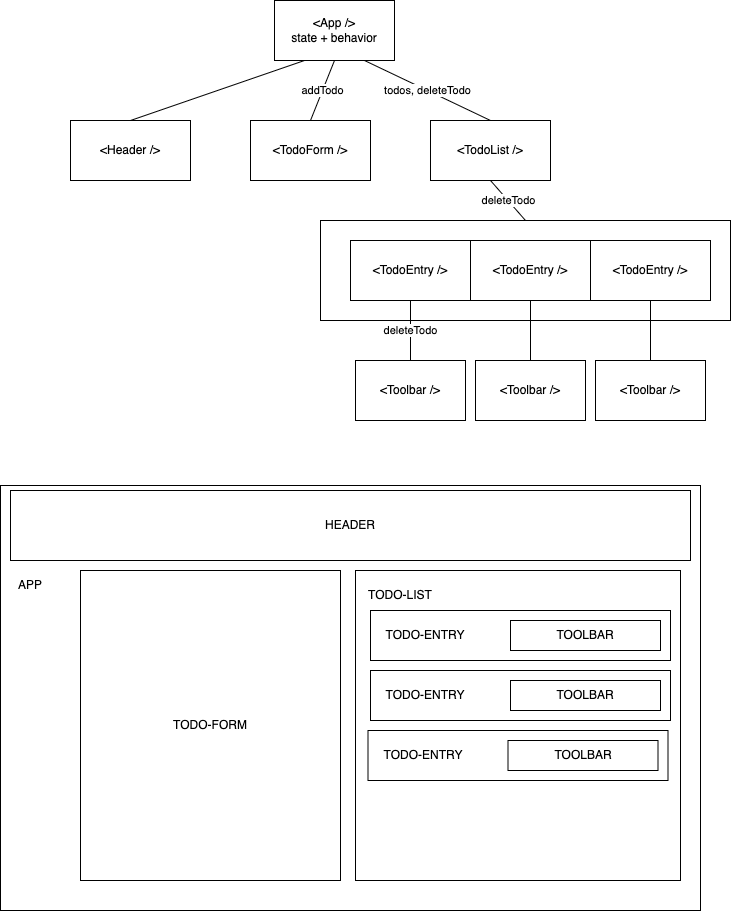

The diagram above was exported from draw.io. Its source (the exported page's mxGraphModel, read from the mxfile embedded in the PNG):
<mxGraphModel dx="893" dy="586" grid="1" gridSize="10" guides="1" tooltips="1" connect="1" arrows="1" fold="1" page="1" pageScale="1" pageWidth="827" pageHeight="1169" math="0" shadow="0">
  <root>
    <mxCell id="0" />
    <mxCell id="1" parent="0" />
    <mxCell id="12" value="" style="rounded=0;whiteSpace=wrap;html=1;" parent="1" vertex="1">
      <mxGeometry x="400" y="260" width="410" height="100" as="geometry" />
    </mxCell>
    <mxCell id="4" style="edgeStyle=none;html=1;exitX=0.25;exitY=1;exitDx=0;exitDy=0;entryX=0.5;entryY=0;entryDx=0;entryDy=0;endArrow=none;endFill=0;" parent="1" source="2" target="3" edge="1">
      <mxGeometry relative="1" as="geometry" />
    </mxCell>
    <mxCell id="6" value="addTodo" style="edgeStyle=none;html=1;exitX=0.5;exitY=1;exitDx=0;exitDy=0;entryX=0.5;entryY=0;entryDx=0;entryDy=0;endArrow=none;endFill=0;" parent="1" source="2" target="5" edge="1">
      <mxGeometry relative="1" as="geometry" />
    </mxCell>
    <mxCell id="8" value="todos, deleteTodo" style="edgeStyle=none;html=1;exitX=0.75;exitY=1;exitDx=0;exitDy=0;entryX=0.5;entryY=0;entryDx=0;entryDy=0;endArrow=none;endFill=0;" parent="1" source="2" target="7" edge="1">
      <mxGeometry relative="1" as="geometry" />
    </mxCell>
    <mxCell id="2" value="&amp;lt;App /&amp;gt;&lt;br&gt;state + behavior" style="rounded=0;whiteSpace=wrap;html=1;" parent="1" vertex="1">
      <mxGeometry x="354" y="40" width="120" height="60" as="geometry" />
    </mxCell>
    <mxCell id="3" value="&amp;lt;Header /&amp;gt;" style="rounded=0;whiteSpace=wrap;html=1;" parent="1" vertex="1">
      <mxGeometry x="150" y="160" width="120" height="60" as="geometry" />
    </mxCell>
    <mxCell id="5" value="&amp;lt;TodoForm /&amp;gt;" style="rounded=0;whiteSpace=wrap;html=1;" parent="1" vertex="1">
      <mxGeometry x="330" y="160" width="120" height="60" as="geometry" />
    </mxCell>
    <mxCell id="13" value="deleteTodo" style="edgeStyle=none;html=1;exitX=0.5;exitY=1;exitDx=0;exitDy=0;entryX=0.5;entryY=0;entryDx=0;entryDy=0;endArrow=none;endFill=0;" parent="1" source="7" target="12" edge="1">
      <mxGeometry relative="1" as="geometry" />
    </mxCell>
    <mxCell id="7" value="&amp;lt;TodoList /&amp;gt;" style="rounded=0;whiteSpace=wrap;html=1;" parent="1" vertex="1">
      <mxGeometry x="510" y="160" width="120" height="60" as="geometry" />
    </mxCell>
    <mxCell id="15" value="deleteTodo" style="edgeStyle=none;html=1;exitX=0.5;exitY=1;exitDx=0;exitDy=0;entryX=0.5;entryY=0;entryDx=0;entryDy=0;endArrow=none;endFill=0;" parent="1" source="9" target="14" edge="1">
      <mxGeometry relative="1" as="geometry" />
    </mxCell>
    <mxCell id="9" value="&amp;lt;TodoEntry /&amp;gt;" style="rounded=0;whiteSpace=wrap;html=1;" parent="1" vertex="1">
      <mxGeometry x="430" y="280" width="120" height="60" as="geometry" />
    </mxCell>
    <mxCell id="17" style="edgeStyle=none;html=1;exitX=0.5;exitY=1;exitDx=0;exitDy=0;entryX=0.5;entryY=0;entryDx=0;entryDy=0;endArrow=none;endFill=0;" parent="1" source="10" target="16" edge="1">
      <mxGeometry relative="1" as="geometry" />
    </mxCell>
    <mxCell id="10" value="&amp;lt;TodoEntry /&amp;gt;" style="rounded=0;whiteSpace=wrap;html=1;" parent="1" vertex="1">
      <mxGeometry x="550" y="280" width="120" height="60" as="geometry" />
    </mxCell>
    <mxCell id="19" style="edgeStyle=none;html=1;exitX=0.5;exitY=1;exitDx=0;exitDy=0;entryX=0.5;entryY=0;entryDx=0;entryDy=0;endArrow=none;endFill=0;" parent="1" source="11" target="18" edge="1">
      <mxGeometry relative="1" as="geometry" />
    </mxCell>
    <mxCell id="11" value="&amp;lt;TodoEntry /&amp;gt;" style="rounded=0;whiteSpace=wrap;html=1;" parent="1" vertex="1">
      <mxGeometry x="670" y="280" width="120" height="60" as="geometry" />
    </mxCell>
    <mxCell id="14" value="&amp;lt;Toolbar /&amp;gt;" style="rounded=0;whiteSpace=wrap;html=1;" parent="1" vertex="1">
      <mxGeometry x="435" y="400" width="110" height="60" as="geometry" />
    </mxCell>
    <mxCell id="16" value="&amp;lt;Toolbar /&amp;gt;" style="rounded=0;whiteSpace=wrap;html=1;" parent="1" vertex="1">
      <mxGeometry x="555" y="400" width="110" height="60" as="geometry" />
    </mxCell>
    <mxCell id="18" value="&amp;lt;Toolbar /&amp;gt;" style="rounded=0;whiteSpace=wrap;html=1;" parent="1" vertex="1">
      <mxGeometry x="675" y="400" width="110" height="60" as="geometry" />
    </mxCell>
    <mxCell id="20" value="" style="rounded=0;whiteSpace=wrap;html=1;" parent="1" vertex="1">
      <mxGeometry x="80" y="525" width="700" height="425" as="geometry" />
    </mxCell>
    <mxCell id="21" value="HEADER" style="rounded=0;whiteSpace=wrap;html=1;" parent="1" vertex="1">
      <mxGeometry x="90" y="530" width="680" height="70" as="geometry" />
    </mxCell>
    <mxCell id="22" value="TODO-FORM" style="rounded=0;whiteSpace=wrap;html=1;" parent="1" vertex="1">
      <mxGeometry x="160" y="610" width="260" height="310" as="geometry" />
    </mxCell>
    <mxCell id="23" value="" style="rounded=0;whiteSpace=wrap;html=1;" parent="1" vertex="1">
      <mxGeometry x="435" y="610" width="325" height="310" as="geometry" />
    </mxCell>
    <mxCell id="24" value="TODO-LIST" style="text;html=1;strokeColor=none;fillColor=none;align=center;verticalAlign=middle;whiteSpace=wrap;rounded=0;" parent="1" vertex="1">
      <mxGeometry x="440" y="620" width="80" height="30" as="geometry" />
    </mxCell>
    <mxCell id="25" value="" style="rounded=0;whiteSpace=wrap;html=1;" parent="1" vertex="1">
      <mxGeometry x="450" y="650" width="300" height="50" as="geometry" />
    </mxCell>
    <mxCell id="26" value="TODO-ENTRY" style="text;html=1;strokeColor=none;fillColor=none;align=center;verticalAlign=middle;whiteSpace=wrap;rounded=0;" parent="1" vertex="1">
      <mxGeometry x="460" y="660" width="90" height="30" as="geometry" />
    </mxCell>
    <mxCell id="27" value="TOOLBAR" style="rounded=0;whiteSpace=wrap;html=1;" parent="1" vertex="1">
      <mxGeometry x="590" y="660" width="150" height="30" as="geometry" />
    </mxCell>
    <mxCell id="28" value="" style="rounded=0;whiteSpace=wrap;html=1;" parent="1" vertex="1">
      <mxGeometry x="450" y="710" width="300" height="50" as="geometry" />
    </mxCell>
    <mxCell id="29" value="TODO-ENTRY" style="text;html=1;strokeColor=none;fillColor=none;align=center;verticalAlign=middle;whiteSpace=wrap;rounded=0;" parent="1" vertex="1">
      <mxGeometry x="460" y="720" width="90" height="30" as="geometry" />
    </mxCell>
    <mxCell id="30" value="TOOLBAR" style="rounded=0;whiteSpace=wrap;html=1;" parent="1" vertex="1">
      <mxGeometry x="590" y="720" width="150" height="30" as="geometry" />
    </mxCell>
    <mxCell id="31" value="" style="rounded=0;whiteSpace=wrap;html=1;" parent="1" vertex="1">
      <mxGeometry x="447.5" y="770" width="300" height="50" as="geometry" />
    </mxCell>
    <mxCell id="32" value="TODO-ENTRY" style="text;html=1;strokeColor=none;fillColor=none;align=center;verticalAlign=middle;whiteSpace=wrap;rounded=0;" parent="1" vertex="1">
      <mxGeometry x="457.5" y="780" width="90" height="30" as="geometry" />
    </mxCell>
    <mxCell id="33" value="TOOLBAR" style="rounded=0;whiteSpace=wrap;html=1;" parent="1" vertex="1">
      <mxGeometry x="587.5" y="780" width="150" height="30" as="geometry" />
    </mxCell>
    <mxCell id="34" value="APP" style="text;html=1;strokeColor=none;fillColor=none;align=center;verticalAlign=middle;whiteSpace=wrap;rounded=0;" parent="1" vertex="1">
      <mxGeometry x="80" y="610" width="60" height="30" as="geometry" />
    </mxCell>
  </root>
</mxGraphModel>